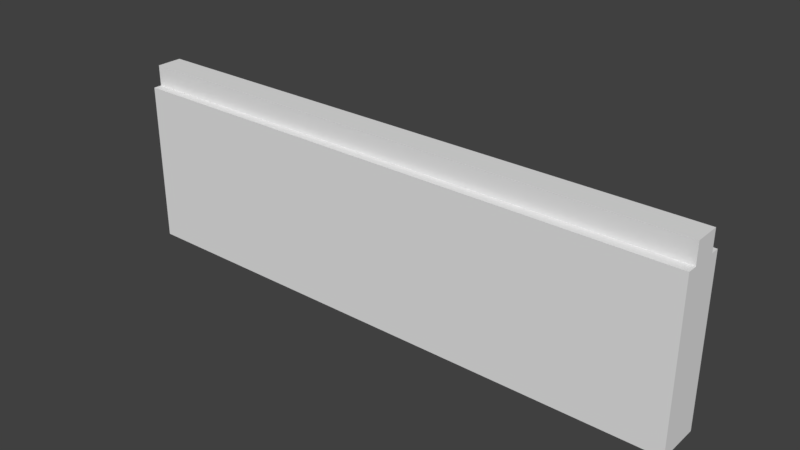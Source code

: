 # Source: wall.blend  (saved by Blender 2.77.0; exported with 4.5.12 LTS)
import bpy
from mathutils import Matrix  # noqa: F401  (used for matrix-valued properties, if any)

bpy.ops.wm.read_factory_settings(use_empty=True)
scene = bpy.context.scene
scene.name = 'Scene'

# ---- collections
col_collection_1 = bpy.data.collections.new('Collection 1'); scene.collection.children.link(col_collection_1)

# ---- world
world_world = bpy.data.worlds.new('World'); scene.world = world_world
world_world.color = (0.05088, 0.05088, 0.05088)
world_world.use_sun_shadow = False
world_world.sun_shadow_jitter_overblur = 0.0
world_world.cycles.sampling_method = 'MANUAL'

# ---- meshes
me_cube_002 = bpy.data.meshes.new('Cube.002')
me_cube_002.from_pydata([(-1.0, -1.0, -1.0), (-1.0, -1.0, 1.0), (-1.0, 1.0, -1.0), (-1.0, 1.0, 1.0), (1.0, -1.0, -1.0), (1.0, -1.0, 1.0), (1.0, 1.0, -1.0), (1.0, 1.0, 1.0), (-1.0, -1.0, 1.315), (-1.0, 1.0, 1.315), (1.0, 1.0, 1.315), (1.0, -1.0, 1.315), (1.0, 0.6052, 1.315), (-1.0, 0.5483, 1.315), (1.0, -0.5519, 1.315), (-1.0, -0.6234, 1.315), (-1.0, -0.6234, 1.612), (-1.0, 0.5483, 1.612), (1.0, 0.6052, 1.612), (1.0, -0.5519, 1.612), (-1.0, 1.993, 1.0), (-1.0, 1.993, 1.0)], [(20, 21)], [(1, 3, 2, 0), (3, 7, 6, 2), (7, 5, 4, 6), (5, 1, 0, 4), (0, 2, 6, 4), (11, 14, 15, 8), (5, 7, 10, 12, 14, 11), (3, 1, 8, 15, 13, 9), (16, 19, 18, 17), (13, 12, 10, 9), (15, 14, 19, 16), (14, 12, 18, 19), (13, 15, 16, 17), (12, 13, 17, 18), (1, 5, 11, 8), (7, 3, 9, 10)])
_uv = me_cube_002.uv_layers.new(name='UVMap')
_uv.uv.foreach_set('vector', [0.0003422, 0.3778, 0.3329, 0.3778, 0.3329, 0.7547, 0.0003422, 0.7547, 1.707, 0.7302, 0.01454, 0.7302, 0.01454, 0.05142, 1.707, 0.05142, 0.9994, 0.7547, 0.6669, 0.7547, 0.6669, 0.3778, 0.9994, 0.3778, 1.709, 0.7316, 0.01327, 0.7316, 0.01327, 0.05105, 1.709, 0.05105, 0.0003422, 0.3772, 0.0003422, 0.0003422, 0.3329, 0.0003423, 0.3329, 0.3772, 0.3329, 0.8411, 0.3329, 0.9256, 0.0003422, 0.9121, 0.0003422, 0.8411, 0.0003422, 0.9263, 0.3329, 0.9263, 0.3329, 0.9855, 0.2673, 0.9855, 0.07485, 0.9855, 0.0003422, 0.9855, 0.9994, 0.05961, 0.6669, 0.05961, 0.6669, 0.0003423, 0.7295, 0.0003422, 0.9243, 0.0003422, 0.9994, 0.0003422, 0.3336, 0.7554, 0.6664, 0.7581, 0.6719, 0.976, 0.3392, 0.976, 0.0003422, 0.7554, 0.3329, 0.7661, 0.3329, 0.8405, 0.0003422, 0.8405, 0.6669, 0.1202, 0.9997, 0.1202, 0.9997, 0.1762, 0.6669, 0.1762, 0.6725, 0.7554, 0.865, 0.7554, 0.865, 0.8114, 0.6725, 0.8114, 0.8617, 0.2605, 0.6669, 0.2605, 0.6669, 0.2045, 0.8617, 0.2045, 0.9996, 0.3172, 0.6669, 0.3172, 0.6669, 0.2612, 0.9996, 0.2612, 0.6669, 0.06029, 0.9994, 0.06029, 0.9994, 0.1196, 0.6669, 0.1196, 0.9994, 0.3772, 0.6669, 0.3772, 0.6669, 0.3179, 0.9994, 0.3179])
me_cube_002.use_remesh_preserve_volume = False
me_cube_002.use_remesh_preserve_attributes = False
me_cube_002.use_mirror_vertex_groups = False
me_cube_002.update()

# ---- objects
ob_cube = bpy.data.objects.new('Cube', me_cube_002)

# ---- transforms, parenting, visibility, modifiers, constraints
ob_cube.location = (0.0, 0.0, 0.9936)
ob_cube.scale = (4.1, 0.3144, 1.0)
ob_cube.lineart.crease_threshold = 0.0

# ---- collection membership
col_collection_1.objects.link(ob_cube)

# ---- scene / render settings (as saved in the file)
scene.frame_start = 1; scene.frame_end = 250; scene.frame_set(1)
scene.render.engine = 'BLENDER_EEVEE_NEXT'
scene.render.resolution_percentage = 50
scene.render.dither_intensity = 0.0
scene.cycles.use_denoising = False
scene.cycles.samples = 128
scene.cycles.sampling_pattern = 'TABULATED_SOBOL'
scene.cycles.light_sampling_threshold = 0.0
scene.cycles.use_adaptive_sampling = False
scene.cycles.use_light_tree = False
scene.cycles.blur_glossy = 0.0
scene.cycles.sample_clamp_indirect = 0.0
scene.view_settings.view_transform = 'Standard'
bpy.context.view_layer.update()

# ---- added for rendering (the .blend has no active camera and no usable light): camera, sun
cam_auto = bpy.data.cameras.new('AutoCamera')
cam_auto.lens = 50.0
cam_auto.sensor_width = 36.0
cam_auto.clip_end = 1000.0
ob_auto_camera = bpy.data.objects.new('AutoCamera', cam_auto)
scene.collection.objects.link(ob_auto_camera)
ob_auto_camera.location = (8.00983, -9.4557, 7.70731)
ob_auto_camera.rotation_euler = (1.09748, -7.21219e-08, 0.694738)
scene.camera = ob_auto_camera
light_auto_sun = bpy.data.lights.new('AutoSun', 'SUN')
light_auto_sun.energy = 3.0
light_auto_sun.angle = 0.0523599
ob_auto_sun = bpy.data.objects.new('AutoSun', light_auto_sun)
scene.collection.objects.link(ob_auto_sun)
ob_auto_sun.rotation_euler = (0.872665, 0.174533, 0.523599)
bpy.context.view_layer.update()
